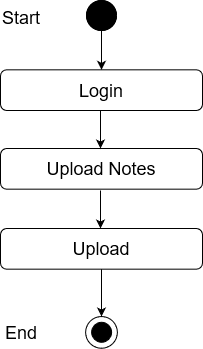

The diagram above was exported from draw.io. Its source (the exported page's mxGraphModel, read from the mxfile embedded in the PNG):
<mxGraphModel dx="868" dy="440" grid="1" gridSize="10" guides="1" tooltips="1" connect="1" arrows="1" fold="1" page="1" pageScale="1" pageWidth="850" pageHeight="1100" math="0" shadow="0">
  <root>
    <mxCell id="0" />
    <mxCell id="1" parent="0" />
    <mxCell id="sV8FAGOGwMWc5fB0BNt6-1" value="" style="edgeStyle=orthogonalEdgeStyle;rounded=0;orthogonalLoop=1;jettySize=auto;html=1;entryX=0.5;entryY=0;entryDx=0;entryDy=0;" edge="1" parent="1" source="sV8FAGOGwMWc5fB0BNt6-2" target="sV8FAGOGwMWc5fB0BNt6-5">
      <mxGeometry relative="1" as="geometry">
        <mxPoint x="411" y="128" as="targetPoint" />
      </mxGeometry>
    </mxCell>
    <mxCell id="sV8FAGOGwMWc5fB0BNt6-2" value="" style="ellipse;whiteSpace=wrap;html=1;aspect=fixed;fillColor=#000000;" vertex="1" parent="1">
      <mxGeometry x="396" y="70" width="30" height="30" as="geometry" />
    </mxCell>
    <mxCell id="sV8FAGOGwMWc5fB0BNt6-3" value="Success" style="text;html=1;strokeColor=none;fillColor=none;align=center;verticalAlign=middle;whiteSpace=wrap;rounded=0;" vertex="1" parent="1">
      <mxGeometry x="431" y="170" as="geometry" />
    </mxCell>
    <mxCell id="sV8FAGOGwMWc5fB0BNt6-4" value="&lt;font style=&quot;font-size: 18px&quot;&gt;Upload Notes&lt;br&gt;&lt;/font&gt;" style="rounded=1;whiteSpace=wrap;html=1;fillColor=#FFFFFF;" vertex="1" parent="1">
      <mxGeometry x="310" y="218" width="202" height="40.67" as="geometry" />
    </mxCell>
    <mxCell id="sV8FAGOGwMWc5fB0BNt6-5" value="&lt;font style=&quot;font-size: 18px&quot;&gt;Login&lt;br&gt;&lt;/font&gt;" style="rounded=1;whiteSpace=wrap;html=1;fillColor=#FFFFFF;" vertex="1" parent="1">
      <mxGeometry x="310" y="139.33000000000004" width="202" height="40.67" as="geometry" />
    </mxCell>
    <mxCell id="sV8FAGOGwMWc5fB0BNt6-6" value="" style="endArrow=classic;html=1;exitX=0.5;exitY=1;exitDx=0;exitDy=0;entryX=0.5;entryY=0;entryDx=0;entryDy=0;" edge="1" parent="1">
      <mxGeometry width="50" height="50" relative="1" as="geometry">
        <mxPoint x="410" y="180" as="sourcePoint" />
        <mxPoint x="410" y="218" as="targetPoint" />
      </mxGeometry>
    </mxCell>
    <mxCell id="sV8FAGOGwMWc5fB0BNt6-10" value="" style="ellipse;whiteSpace=wrap;html=1;aspect=fixed;fillColor=#000000;" vertex="1" parent="1">
      <mxGeometry x="396" y="70" width="30" height="30" as="geometry" />
    </mxCell>
    <mxCell id="sV8FAGOGwMWc5fB0BNt6-11" value="&lt;font style=&quot;font-size: 18px&quot;&gt;Start&lt;/font&gt;" style="text;whiteSpace=wrap;html=1;" vertex="1" parent="1">
      <mxGeometry x="310" y="70" width="130" height="30" as="geometry" />
    </mxCell>
    <mxCell id="sV8FAGOGwMWc5fB0BNt6-41" value="" style="endArrow=classic;html=1;exitX=0.5;exitY=1;exitDx=0;exitDy=0;entryX=0.5;entryY=0;entryDx=0;entryDy=0;" edge="1" parent="1">
      <mxGeometry width="50" height="50" relative="1" as="geometry">
        <mxPoint x="410" y="260" as="sourcePoint" />
        <mxPoint x="410" y="298" as="targetPoint" />
      </mxGeometry>
    </mxCell>
    <mxCell id="sV8FAGOGwMWc5fB0BNt6-55" value="" style="ellipse;whiteSpace=wrap;html=1;aspect=fixed;fillColor=#FFFFFF;" vertex="1" parent="1">
      <mxGeometry x="395.11" y="386.00000000000006" width="31.78" height="31.78" as="geometry" />
    </mxCell>
    <mxCell id="sV8FAGOGwMWc5fB0BNt6-56" value="" style="ellipse;whiteSpace=wrap;html=1;aspect=fixed;fillColor=#000000;" vertex="1" parent="1">
      <mxGeometry x="401.11" y="391.78000000000003" width="20" height="20" as="geometry" />
    </mxCell>
    <mxCell id="sV8FAGOGwMWc5fB0BNt6-57" value="" style="endArrow=classic;html=1;entryX=0.5;entryY=0;entryDx=0;entryDy=0;exitX=0.5;exitY=1;exitDx=0;exitDy=0;" edge="1" parent="1">
      <mxGeometry width="50" height="50" relative="1" as="geometry">
        <mxPoint x="411" y="336.67" as="sourcePoint" />
        <mxPoint x="411.0000000000002" y="385.99999999999994" as="targetPoint" />
      </mxGeometry>
    </mxCell>
    <mxCell id="sV8FAGOGwMWc5fB0BNt6-58" value="&lt;font style=&quot;font-size: 18px&quot;&gt;End&lt;/font&gt;" style="text;whiteSpace=wrap;html=1;" vertex="1" parent="1">
      <mxGeometry x="313" y="384.78000000000003" width="130" height="30" as="geometry" />
    </mxCell>
    <mxCell id="sV8FAGOGwMWc5fB0BNt6-59" value="&lt;font style=&quot;font-size: 18px&quot;&gt;Upload&lt;br&gt;&lt;/font&gt;" style="rounded=1;whiteSpace=wrap;html=1;fillColor=#FFFFFF;" vertex="1" parent="1">
      <mxGeometry x="310" y="298" width="202" height="40.67" as="geometry" />
    </mxCell>
  </root>
</mxGraphModel>